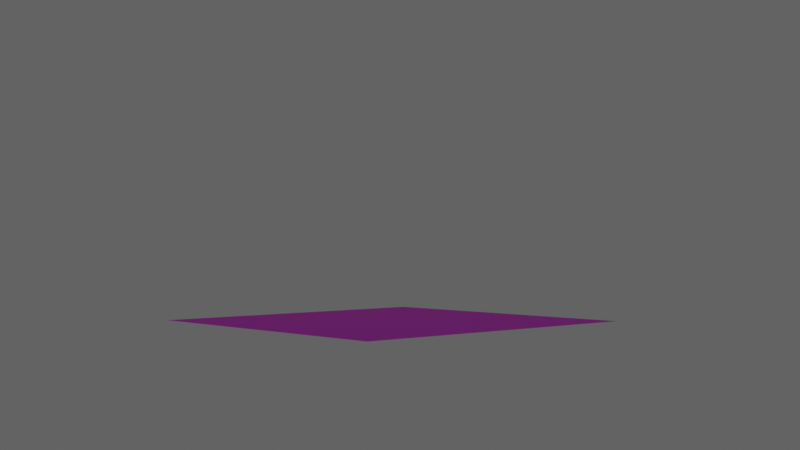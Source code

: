 # Source: StyleGAN-ada_addon.blend  (saved by Blender 3.0.21; exported with 4.5.12 LTS)
import bpy
from mathutils import Matrix  # noqa: F401  (used for matrix-valued properties, if any)

bpy.ops.wm.read_factory_settings(use_empty=True)
scene = bpy.context.scene
scene.name = 'Scene'

# ---- collections
col_collection = bpy.data.collections.new('Collection'); scene.collection.children.link(col_collection)

# ---- images (referenced by path relative to the original .blend; pixels are not part of the script)
import os
ASSET_DIR = os.environ.get("B2B_ASSET_DIR", "")  # directory of the original .blend (textures are referenced by path, not embedded)
HERE = os.path.dirname(os.path.abspath(__file__))  # packed textures are extracted next to this script under _unpacked/

def load_image(name, relpath, width, height, colorspace="sRGB"):
    """Load a texture the original file referenced (path relative to the .blend, or extracted next to this script)."""
    p = next((c for c in (os.path.join(HERE, relpath), os.path.join(ASSET_DIR, relpath)) if relpath and os.path.exists(c)), "")
    if p:
        img = bpy.data.images.load(p, check_existing=True)
        img.name = name
    else:  # same state as the original file: an image datablock whose file is absent (Cycles renders it pink)
        img = bpy.data.images.new(name, width, height)
        img.source = "FILE"
        img.filepath = "//" + (relpath or name)
    img.colorspace_settings.name = colorspace
    return img
img_texture = load_image('texture', '', 1024, 1024, 'sRGB')

# ---- materials (node trees are filled in below, after node groups)
mat_stylegan = bpy.data.materials.new('StyleGAN')
mat_stylegan.displacement_method = 'BOTH'

# ---- material node trees
mat_stylegan.use_nodes = True; mat_stylegan.node_tree.nodes.clear()
_N = mat_stylegan.node_tree.nodes; _L = mat_stylegan.node_tree.links
n0 = _N.new('ShaderNodeOutputMaterial'); n0.name = 'Material Output'; n0.location = (300, 300)
n1 = _N.new('ShaderNodeBsdfPrincipled'); n1.name = 'Principled BSDF'; n1.location = (10, 300)
n1.distribution = 'GGX'
n1.subsurface_method = 'RANDOM_WALK_SKIN'
n1.inputs[3].default_value = 1.45
n1.inputs[27].default_value = (0.0, 0.0, 0.0, 1.0)
n1.inputs[28].default_value = 1.0
n2 = _N.new('ShaderNodeTexCoord'); n2.name = 'Texture Coordinate'; n2.location = (-1081, -12)
n3 = _N.new('ShaderNodeValToRGB'); n3.name = 'ColorRamp'; n3.location = (-262, 24)
while len(n3.color_ramp.elements) > 1: n3.color_ramp.elements.remove(n3.color_ramp.elements[-1])
n3.color_ramp.elements[0].position = 0.0; n3.color_ramp.elements[0].color = (0.4301, 0.4301, 0.4301, 1.0)
_e = n3.color_ramp.elements.new(0.1591); _e.color = (0.6, 0.6, 0.6, 1.0)
n4 = _N.new('ShaderNodeDisplacement'); n4.name = 'Displacement'; n4.location = (107, -365)
n5 = _N.new('ShaderNodeTexImage'); n5.name = 'Image Texture'; n5.location = (-685, 85)
n5.image = img_texture
_L.new(n1.outputs[0], n0.inputs[0])
_L.new(n5.outputs[0], n1.inputs[0])
_L.new(n5.outputs[0], n3.inputs[0])
_L.new(n3.outputs[0], n1.inputs[2])
_L.new(n2.outputs[2], n5.inputs[0])
_L.new(n4.outputs[0], n0.inputs[2])
_L.new(n5.outputs[0], n4.inputs[0])
n0.is_active_output = True

# ---- world
world_world = bpy.data.worlds.new('World'); scene.world = world_world
world_world.use_nodes = True; world_world.node_tree.nodes.clear()
_N = world_world.node_tree.nodes; _L = world_world.node_tree.links
n0 = _N.new('ShaderNodeOutputWorld'); n0.name = 'World Output'; n0.location = (300, 300)
n1 = _N.new('ShaderNodeBackground'); n1.name = 'Background'; n1.location = (10, 300)
n1.inputs[0].default_value = (1.0, 1.0, 1.0, 1.0)
n1.inputs[1].default_value = 0.1
_L.new(n1.outputs[0], n0.inputs[0])
n0.is_active_output = True
world_world.color = (0.05088, 0.05088, 0.05088)
world_world.use_sun_shadow = False
world_world.sun_shadow_jitter_overblur = 0.0

# ---- cameras
cam_camera = bpy.data.cameras.new('Camera')
cam_camera.clip_end = 100.0
cam_camera.ortho_scale = 7.314

# ---- lights
light_light = bpy.data.lights.new('Light', 'POINT')
light_light.transmission_factor = 0.0
light_light.energy = 1000.0
light_light.shadow_soft_size = 0.1
light_light.shadow_maximum_resolution = 0.006
light_light.use_absolute_resolution = True

# ---- meshes
me_plane_001 = bpy.data.meshes.new('Plane.001')
me_plane_001.from_pydata([(-1.0, -1.0, 0.0), (1.0, -1.0, 0.0), (-1.0, 1.0, 0.0), (1.0, 1.0, 0.0)], [], [(0, 1, 3, 2)])
_uv = me_plane_001.uv_layers.new(name='UVMap')
_uv.uv.foreach_set('vector', [0.0, 0.0, 1.0, 0.0, 1.0, 1.0, 0.0, 1.0])
me_plane_001.materials.append(mat_stylegan)
me_plane_001.use_remesh_fix_poles = True
me_plane_001.use_remesh_preserve_attributes = False
me_plane_001.update()

# ---- objects
ob_light = bpy.data.objects.new('Light', light_light)
ob_camera = bpy.data.objects.new('Camera', cam_camera)
ob_plane = bpy.data.objects.new('Plane', me_plane_001)

# ---- transforms, parenting, visibility, modifiers, constraints
ob_light.location = (4.118, -7.198, -0.444)
ob_light.rotation_euler = (0.6503, 0.05522, 1.866)
ob_light.lock_rotations_4d = False
ob_light.empty_display_type = 'ARROWS'
ob_light.color = (0.0, 0.0, 0.0, 0.0)
ob_light.lineart.crease_threshold = 0.0
ob_camera.location = (-4.538, -5.291, 0.5122)
ob_camera.rotation_euler = (1.583, 0.002731, -0.7191)
ob_camera.lock_rotations_4d = False
ob_camera.empty_display_type = 'ARROWS'
ob_camera.color = (0.0, 0.0, 0.0, 0.0)
ob_camera.display_type = 'WIRE'
ob_camera.lineart.crease_threshold = 0.0
ob_plane.location = (0.0, 0.0, 0.0)
ob_plane.rotation_euler = (0.0, -0.0, -3.142)

# ---- collection membership
col_collection.objects.link(ob_light)
col_collection.objects.link(ob_camera)
col_collection.objects.link(ob_plane)

# ---- scene / render settings (as saved in the file)
scene.camera = ob_camera
scene.frame_start = 1; scene.frame_end = 250; scene.frame_set(1)
scene.render.engine = 'CYCLES'
scene.cycles.feature_set = 'EXPERIMENTAL'
scene.cycles.samples = 128
scene.cycles.sampling_pattern = 'TABULATED_SOBOL'
scene.cycles.use_light_tree = False
scene.view_settings.view_transform = 'Filmic'
bpy.context.view_layer.update()

